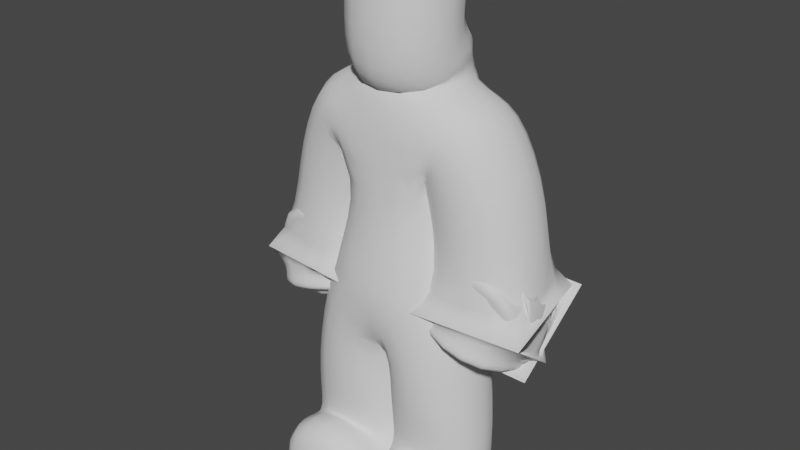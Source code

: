 # Source: wacky_abaroa.blend  (saved by Blender 2.91.10; exported with 4.5.12 LTS)
import bpy
from mathutils import Matrix  # noqa: F401  (used for matrix-valued properties, if any)

bpy.ops.wm.read_factory_settings(use_empty=True)
scene = bpy.context.scene
scene.name = 'Scene'

# ---- collections
col_collection = bpy.data.collections.new('Collection'); scene.collection.children.link(col_collection)

# ---- world
world_world = bpy.data.worlds.new('World'); scene.world = world_world
world_world.use_nodes = True; world_world.node_tree.nodes.clear()
_N = world_world.node_tree.nodes; _L = world_world.node_tree.links
n0 = _N.new('ShaderNodeOutputWorld'); n0.name = 'World Output'; n0.location = (300, 300)
n1 = _N.new('ShaderNodeBackground'); n1.name = 'Background'; n1.location = (10, 300)
n1.inputs[0].default_value = (0.05088, 0.05088, 0.05088, 1.0)
_L.new(n1.outputs[0], n0.inputs[0])
n0.is_active_output = True
world_world.color = (0.05088, 0.05088, 0.05088)
world_world.use_sun_shadow = False
world_world.sun_shadow_jitter_overblur = 0.0

# ---- meshes
me_plane = bpy.data.meshes.new('Plane')
me_plane.from_pydata([(0.0, 0.0, 0.9261), (-1.171e-09, 0.08111, 1.929), (-1.171e-09, 0.08111, 1.803), (0.0, 0.0, 1.631), (4.133e-10, -0.02257, 2.001), (-2.441e-10, 0.004739, 2.269), (-2.441e-10, 0.03608, 2.491), (0.1659, 0.06711, 1.696), (0.2662, 0.06711, 1.662), (0.407, 0.06711, 1.043), (0.2188, 7.348e-10, 0.9206), (0.2188, 7.348e-10, 0.02674), (0.0, 0.0, 1.115), (0.2188, -0.201, 0.02674), (0.2188, -0.4167, 0.02674), (0.3737, 0.09249, 1.363), (0.3763, -0.007, 0.7909), (0.403, 0.06711, 0.9659), (0.3996, 0.01291, 0.8993), (0.4013, 0.1181, 0.9326), (0.4041, -0.02881, 0.9872), (0.4031, -0.1036, 0.9661), (0.3891, 0.1641, 0.8525), (0.4002, 0.07597, 0.9111), (0.3724, 0.08155, 0.7876), (0.3926, 0.005883, 0.8436), (0.3903, 0.07615, 0.8488), (0.3971, 0.1402, 0.8918), (0.4036, -0.06623, 0.9767)], [(1, 4), (2, 1), (3, 2), (12, 3), (5, 6), (4, 5), (3, 7), (7, 8), (15, 9), (10, 0), (11, 10), (0, 12), (13, 11), (14, 13), (8, 15), (25, 16), (9, 17), (17, 18), (17, 19), (17, 20), (28, 21), (27, 22), (17, 23), (26, 24), (18, 25), (23, 26), (19, 27), (20, 28)], [])
_uv = me_plane.uv_layers.new(name='UVMap')
_uv.uv.foreach_set('vector', [])
me_plane.use_remesh_fix_poles = True
me_plane.use_remesh_preserve_attributes = False
me_plane.use_mirror_vertex_groups = False
me_plane.update()

# ---- objects
ob_plane = bpy.data.objects.new('Plane', me_plane)

# ---- transforms, parenting, visibility, modifiers, constraints
ob_plane.location = (0.0, 0.0, 0.0)
ob_plane.scale = (0.6434, 0.6434, 0.6434)
ob_plane.lineart.crease_threshold = 0.0
_m = ob_plane.modifiers.new('Mirror', 'MIRROR')
_m = ob_plane.modifiers.new('Skin', 'SKIN')
_m.use_smooth_shade = True
_m = ob_plane.modifiers.new('Subdivision', 'SUBSURF')
_m.uv_smooth = 'PRESERVE_CORNERS'
_m.levels = 2

# ---- collection membership
col_collection.objects.link(ob_plane)

# ---- scene / render settings (as saved in the file)
scene.frame_start = 1; scene.frame_end = 250; scene.frame_set(1)
scene.render.engine = 'BLENDER_EEVEE_NEXT'
scene.cycles.use_denoising = False
scene.cycles.samples = 128
scene.cycles.sampling_pattern = 'TABULATED_SOBOL'
scene.cycles.use_adaptive_sampling = False
scene.cycles.use_light_tree = False
scene.view_settings.view_transform = 'Filmic'
bpy.context.view_layer.update()

# ---- added for rendering (the .blend has no active camera and no usable light): camera, sun
cam_auto = bpy.data.cameras.new('AutoCamera')
cam_auto.lens = 50.0
cam_auto.sensor_width = 36.0
cam_auto.clip_end = 1000.0
ob_auto_camera = bpy.data.objects.new('AutoCamera', cam_auto)
scene.collection.objects.link(ob_auto_camera)
ob_auto_camera.location = (1.67931, -2.0384, 2.13418)
ob_auto_camera.rotation_euler = (1.09748, -7.21219e-08, 0.694738)
scene.camera = ob_auto_camera
light_auto_sun = bpy.data.lights.new('AutoSun', 'SUN')
light_auto_sun.energy = 3.0
light_auto_sun.angle = 0.0523599
ob_auto_sun = bpy.data.objects.new('AutoSun', light_auto_sun)
scene.collection.objects.link(ob_auto_sun)
ob_auto_sun.rotation_euler = (0.872665, 0.174533, 0.523599)
bpy.context.view_layer.update()
